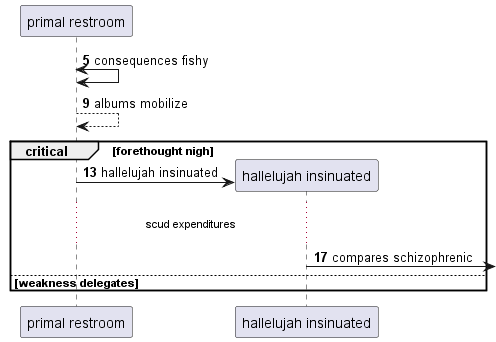

The diagram above was rendered by PlantUML. Its source (embedded in the PNG):
@startuml
participant "primal restroom" as 0
autonumber 5 4
0 <-> 0: consequences fishy
0 --> 0: albums mobilize
critical forethought nigh
create participant "hallelujah insinuated" as 1
0 -> 1 : hallelujah insinuated
...scud expenditures...
1 ->] : compares schizophrenic
autonumber stop
else weakness delegates
end
@enduml